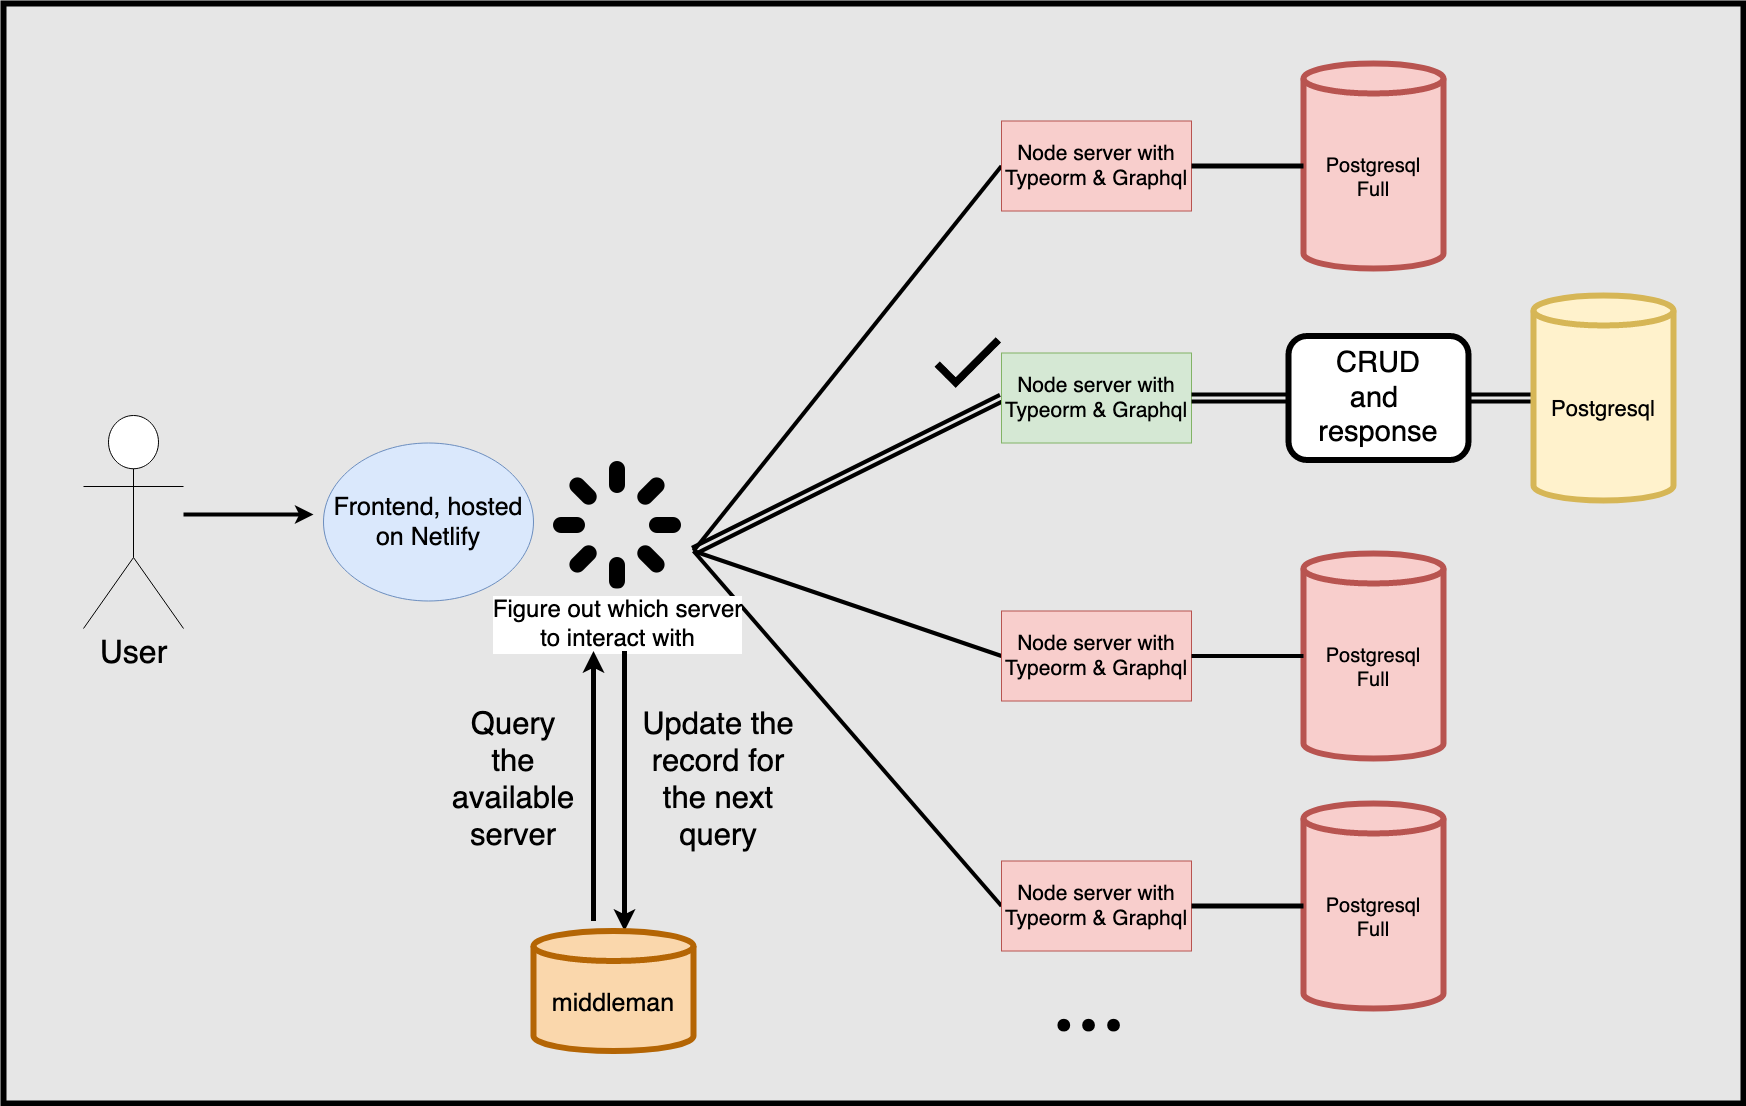

The diagram above was exported from draw.io. Its source (the exported page's mxGraphModel, read from the mxfile embedded in the PNG):
<mxGraphModel dx="2815" dy="1193" grid="1" gridSize="10" guides="1" tooltips="1" connect="1" arrows="1" fold="1" page="1" pageScale="1" pageWidth="850" pageHeight="1100" background="#E6E6E6" math="0" shadow="0">
  <root>
    <mxCell id="0" />
    <mxCell id="1" parent="0" />
    <mxCell id="w3pNeeiGLuZ11ZeNBHqW-39" value="" style="rounded=0;whiteSpace=wrap;html=1;fontSize=22;strokeWidth=6;fillColor=#E6E6E6;" vertex="1" parent="1">
      <mxGeometry x="-10" y="550" width="1740" height="1100" as="geometry" />
    </mxCell>
    <mxCell id="Wk9PrIWTFOHUWH_nrVrl-3" value="&lt;div style=&quot;font-size: 32px;&quot;&gt;User&lt;/div&gt;&lt;div style=&quot;font-size: 32px;&quot;&gt;&lt;br style=&quot;font-size: 32px;&quot;&gt;&lt;/div&gt;" style="shape=umlActor;verticalLabelPosition=bottom;verticalAlign=top;html=1;outlineConnect=0;fontSize=32;" parent="1" vertex="1">
      <mxGeometry x="70" y="962" width="100" height="213" as="geometry" />
    </mxCell>
    <mxCell id="Wk9PrIWTFOHUWH_nrVrl-8" value="" style="endArrow=classic;html=1;strokeWidth=4;fontSize=17;" parent="1" edge="1">
      <mxGeometry width="50" height="50" relative="1" as="geometry">
        <mxPoint x="170" y="1061" as="sourcePoint" />
        <mxPoint x="300" y="1061" as="targetPoint" />
      </mxGeometry>
    </mxCell>
    <mxCell id="Wk9PrIWTFOHUWH_nrVrl-9" value="&lt;font style=&quot;font-size: 25px;&quot;&gt;Frontend, hosted on Netlify&lt;/font&gt;" style="ellipse;whiteSpace=wrap;html=1;fillColor=#dae8fc;strokeColor=#6c8ebf;fontSize=25;" parent="1" vertex="1">
      <mxGeometry x="310" y="989.5" width="210" height="158" as="geometry" />
    </mxCell>
    <mxCell id="w3pNeeiGLuZ11ZeNBHqW-1" value="" style="endArrow=none;html=1;strokeWidth=4;entryX=0;entryY=0.5;entryDx=0;entryDy=0;" edge="1" parent="1" target="w3pNeeiGLuZ11ZeNBHqW-6">
      <mxGeometry width="50" height="50" relative="1" as="geometry">
        <mxPoint x="680" y="1097.5" as="sourcePoint" />
        <mxPoint x="990" y="877.5" as="targetPoint" />
      </mxGeometry>
    </mxCell>
    <mxCell id="w3pNeeiGLuZ11ZeNBHqW-2" value="" style="endArrow=none;html=1;strokeWidth=4;entryX=0;entryY=0.5;entryDx=0;entryDy=0;" edge="1" parent="1" target="w3pNeeiGLuZ11ZeNBHqW-18">
      <mxGeometry width="50" height="50" relative="1" as="geometry">
        <mxPoint x="680" y="1097.5" as="sourcePoint" />
        <mxPoint x="980" y="1277.5" as="targetPoint" />
      </mxGeometry>
    </mxCell>
    <mxCell id="w3pNeeiGLuZ11ZeNBHqW-3" value="" style="endArrow=none;html=1;strokeWidth=4;entryX=0;entryY=0.5;entryDx=0;entryDy=0;shape=link;" edge="1" parent="1" target="w3pNeeiGLuZ11ZeNBHqW-16">
      <mxGeometry width="50" height="50" relative="1" as="geometry">
        <mxPoint x="680" y="1097.5" as="sourcePoint" />
        <mxPoint x="990" y="1007.5" as="targetPoint" />
      </mxGeometry>
    </mxCell>
    <mxCell id="w3pNeeiGLuZ11ZeNBHqW-4" value="" style="endArrow=none;html=1;strokeWidth=4;entryX=0;entryY=0.5;entryDx=0;entryDy=0;" edge="1" parent="1" target="w3pNeeiGLuZ11ZeNBHqW-17">
      <mxGeometry width="50" height="50" relative="1" as="geometry">
        <mxPoint x="680" y="1097.5" as="sourcePoint" />
        <mxPoint x="980" y="1147.5" as="targetPoint" />
      </mxGeometry>
    </mxCell>
    <mxCell id="w3pNeeiGLuZ11ZeNBHqW-6" value="Node server with Typeorm &amp;amp; Graphql" style="rounded=0;whiteSpace=wrap;html=1;fillColor=#f8cecc;strokeColor=#b85450;fontSize=21;" vertex="1" parent="1">
      <mxGeometry x="988" y="667.5" width="190" height="90" as="geometry" />
    </mxCell>
    <mxCell id="w3pNeeiGLuZ11ZeNBHqW-9" value="" style="shape=image;html=1;verticalAlign=top;verticalLabelPosition=bottom;labelBackgroundColor=#ffffff;imageAspect=0;aspect=fixed;image=https://cdn1.iconfinder.com/data/icons/material-core/18/check-128.png" vertex="1" parent="1">
      <mxGeometry x="920" y="877.5" width="68" height="68" as="geometry" />
    </mxCell>
    <mxCell id="w3pNeeiGLuZ11ZeNBHqW-12" value="&lt;div&gt;&lt;font style=&quot;font-size: 29px&quot;&gt;CRUD&lt;/font&gt;&lt;/div&gt;&lt;div&gt;&lt;font style=&quot;font-size: 29px&quot;&gt;and&amp;nbsp; response &lt;br&gt;&lt;/font&gt;&lt;/div&gt;" style="rounded=1;whiteSpace=wrap;html=1;strokeWidth=6;" vertex="1" parent="1">
      <mxGeometry x="1275" y="882.5" width="180" height="124" as="geometry" />
    </mxCell>
    <mxCell id="w3pNeeiGLuZ11ZeNBHqW-13" value="" style="endArrow=none;html=1;strokeWidth=4;exitX=1;exitY=0.5;exitDx=0;exitDy=0;shape=link;" edge="1" parent="1" source="w3pNeeiGLuZ11ZeNBHqW-12" target="w3pNeeiGLuZ11ZeNBHqW-14">
      <mxGeometry width="50" height="50" relative="1" as="geometry">
        <mxPoint x="1060" y="1097.5" as="sourcePoint" />
        <mxPoint x="1320" y="887.5" as="targetPoint" />
      </mxGeometry>
    </mxCell>
    <mxCell id="w3pNeeiGLuZ11ZeNBHqW-14" value="&lt;font style=&quot;font-size: 22px;&quot;&gt;Postgresql&lt;/font&gt;" style="shape=cylinder3;whiteSpace=wrap;html=1;boundedLbl=1;backgroundOutline=1;size=15;strokeWidth=6;fillColor=#fff2cc;strokeColor=#d6b656;fontSize=22;" vertex="1" parent="1">
      <mxGeometry x="1520" y="842" width="140" height="205" as="geometry" />
    </mxCell>
    <mxCell id="w3pNeeiGLuZ11ZeNBHqW-16" value="Node server with Typeorm &amp;amp; Graphql" style="rounded=0;whiteSpace=wrap;html=1;fillColor=#d5e8d4;strokeColor=#82b366;fontSize=21;" vertex="1" parent="1">
      <mxGeometry x="988" y="899.5" width="190" height="90" as="geometry" />
    </mxCell>
    <mxCell id="w3pNeeiGLuZ11ZeNBHqW-17" value="Node server with Typeorm &amp;amp; Graphql" style="rounded=0;whiteSpace=wrap;html=1;fillColor=#f8cecc;strokeColor=#b85450;fontSize=21;" vertex="1" parent="1">
      <mxGeometry x="988" y="1157.5" width="190" height="90" as="geometry" />
    </mxCell>
    <mxCell id="w3pNeeiGLuZ11ZeNBHqW-18" value="Node server with Typeorm &amp;amp; Graphql" style="rounded=0;whiteSpace=wrap;html=1;fillColor=#f8cecc;strokeColor=#b85450;fontSize=21;" vertex="1" parent="1">
      <mxGeometry x="988" y="1407.5" width="190" height="90" as="geometry" />
    </mxCell>
    <mxCell id="w3pNeeiGLuZ11ZeNBHqW-20" value="" style="endArrow=none;html=1;strokeWidth=4;exitX=1;exitY=0.5;exitDx=0;exitDy=0;entryX=0;entryY=0.5;entryDx=0;entryDy=0;shape=link;" edge="1" parent="1" source="w3pNeeiGLuZ11ZeNBHqW-16" target="w3pNeeiGLuZ11ZeNBHqW-12">
      <mxGeometry width="50" height="50" relative="1" as="geometry">
        <mxPoint x="1240" y="1137.5" as="sourcePoint" />
        <mxPoint x="1540" y="1187.5" as="targetPoint" />
      </mxGeometry>
    </mxCell>
    <mxCell id="w3pNeeiGLuZ11ZeNBHqW-22" value="&lt;font style=&quot;font-size: 100px&quot; face=&quot;Comic Sans MS&quot;&gt;...&lt;/font&gt;" style="text;html=1;strokeColor=none;fillColor=none;align=center;verticalAlign=middle;whiteSpace=wrap;rounded=0;fontSize=21;" vertex="1" parent="1">
      <mxGeometry x="950" y="1497.5" width="250" height="70" as="geometry" />
    </mxCell>
    <mxCell id="w3pNeeiGLuZ11ZeNBHqW-23" value="&lt;div style=&quot;font-size: 24px;&quot;&gt;Figure out which server&lt;/div&gt;&lt;div style=&quot;font-size: 24px;&quot;&gt; to interact with&lt;/div&gt;" style="shape=image;html=1;verticalAlign=top;verticalLabelPosition=bottom;labelBackgroundColor=#ffffff;imageAspect=0;aspect=fixed;image=https://cdn4.iconfinder.com/data/icons/pictype-free-vector-icons/16/spinner-128.png;fontSize=24;strokeColor=#000000;strokeWidth=6;" vertex="1" parent="1">
      <mxGeometry x="540" y="1007.5" width="128" height="128" as="geometry" />
    </mxCell>
    <mxCell id="w3pNeeiGLuZ11ZeNBHqW-25" value="" style="endArrow=classic;html=1;fontSize=25;strokeWidth=5;" edge="1" parent="1">
      <mxGeometry width="50" height="50" relative="1" as="geometry">
        <mxPoint x="611" y="1197.5" as="sourcePoint" />
        <mxPoint x="611" y="1477.5" as="targetPoint" />
      </mxGeometry>
    </mxCell>
    <mxCell id="w3pNeeiGLuZ11ZeNBHqW-26" value="" style="endArrow=classic;html=1;fontSize=25;strokeWidth=5;" edge="1" parent="1">
      <mxGeometry width="50" height="50" relative="1" as="geometry">
        <mxPoint x="580" y="1467.5" as="sourcePoint" />
        <mxPoint x="580" y="1197.5" as="targetPoint" />
      </mxGeometry>
    </mxCell>
    <mxCell id="w3pNeeiGLuZ11ZeNBHqW-27" value="&lt;div&gt;middleman&lt;/div&gt;" style="shape=cylinder3;whiteSpace=wrap;html=1;boundedLbl=1;backgroundOutline=1;size=15;fontSize=25;strokeColor=#b46504;strokeWidth=6;fillColor=#fad7ac;" vertex="1" parent="1">
      <mxGeometry x="520" y="1477.5" width="160" height="120" as="geometry" />
    </mxCell>
    <mxCell id="w3pNeeiGLuZ11ZeNBHqW-28" value="Update the record for the next query" style="text;html=1;strokeColor=none;fillColor=none;align=center;verticalAlign=middle;whiteSpace=wrap;rounded=0;fontSize=31;" vertex="1" parent="1">
      <mxGeometry x="620" y="1317.5" width="170" height="20" as="geometry" />
    </mxCell>
    <mxCell id="w3pNeeiGLuZ11ZeNBHqW-29" value="&lt;div&gt;&lt;font style=&quot;font-size: 20px&quot;&gt;Postgresql&lt;/font&gt;&lt;/div&gt;&lt;div&gt;&lt;font style=&quot;font-size: 20px&quot;&gt;Full&lt;br&gt;&lt;/font&gt;&lt;/div&gt;" style="shape=cylinder3;whiteSpace=wrap;html=1;boundedLbl=1;backgroundOutline=1;size=15;strokeWidth=6;fillColor=#f8cecc;strokeColor=#b85450;" vertex="1" parent="1">
      <mxGeometry x="1290" y="1100" width="140" height="205" as="geometry" />
    </mxCell>
    <mxCell id="w3pNeeiGLuZ11ZeNBHqW-30" value="" style="endArrow=none;html=1;strokeWidth=4;entryX=0;entryY=0.5;entryDx=0;entryDy=0;entryPerimeter=0;exitX=1;exitY=0.5;exitDx=0;exitDy=0;" edge="1" parent="1" source="w3pNeeiGLuZ11ZeNBHqW-17" target="w3pNeeiGLuZ11ZeNBHqW-29">
      <mxGeometry width="50" height="50" relative="1" as="geometry">
        <mxPoint x="690" y="1107.5" as="sourcePoint" />
        <mxPoint x="998" y="1212.5" as="targetPoint" />
      </mxGeometry>
    </mxCell>
    <mxCell id="w3pNeeiGLuZ11ZeNBHqW-31" value="&lt;div&gt;&lt;font style=&quot;font-size: 20px&quot;&gt;Postgresql&lt;/font&gt;&lt;/div&gt;&lt;div&gt;&lt;font style=&quot;font-size: 20px&quot;&gt;Full&lt;br&gt;&lt;/font&gt;&lt;/div&gt;" style="shape=cylinder3;whiteSpace=wrap;html=1;boundedLbl=1;backgroundOutline=1;size=15;strokeWidth=6;fillColor=#f8cecc;strokeColor=#b85450;" vertex="1" parent="1">
      <mxGeometry x="1290" y="610" width="140" height="205" as="geometry" />
    </mxCell>
    <mxCell id="w3pNeeiGLuZ11ZeNBHqW-32" value="&lt;div&gt;&lt;font style=&quot;font-size: 20px&quot;&gt;Postgresql&lt;/font&gt;&lt;/div&gt;&lt;div&gt;&lt;font style=&quot;font-size: 20px&quot;&gt;Full&lt;br&gt;&lt;/font&gt;&lt;/div&gt;" style="shape=cylinder3;whiteSpace=wrap;html=1;boundedLbl=1;backgroundOutline=1;size=15;strokeWidth=6;fillColor=#f8cecc;strokeColor=#b85450;" vertex="1" parent="1">
      <mxGeometry x="1290" y="1350" width="140" height="205" as="geometry" />
    </mxCell>
    <mxCell id="w3pNeeiGLuZ11ZeNBHqW-33" value="" style="endArrow=none;html=1;fontSize=25;strokeWidth=5;exitX=1;exitY=0.5;exitDx=0;exitDy=0;entryX=0;entryY=0.5;entryDx=0;entryDy=0;entryPerimeter=0;" edge="1" parent="1" source="w3pNeeiGLuZ11ZeNBHqW-18" target="w3pNeeiGLuZ11ZeNBHqW-32">
      <mxGeometry width="50" height="50" relative="1" as="geometry">
        <mxPoint x="940" y="1127.5" as="sourcePoint" />
        <mxPoint x="990" y="1077.5" as="targetPoint" />
      </mxGeometry>
    </mxCell>
    <mxCell id="w3pNeeiGLuZ11ZeNBHqW-34" value="" style="endArrow=none;html=1;fontSize=25;strokeWidth=5;exitX=1;exitY=0.5;exitDx=0;exitDy=0;entryX=0;entryY=0.5;entryDx=0;entryDy=0;entryPerimeter=0;" edge="1" parent="1" source="w3pNeeiGLuZ11ZeNBHqW-6" target="w3pNeeiGLuZ11ZeNBHqW-31">
      <mxGeometry width="50" height="50" relative="1" as="geometry">
        <mxPoint x="940" y="1117.5" as="sourcePoint" />
        <mxPoint x="990" y="1067.5" as="targetPoint" />
      </mxGeometry>
    </mxCell>
    <mxCell id="w3pNeeiGLuZ11ZeNBHqW-35" value="Query the available server" style="text;html=1;strokeColor=none;fillColor=none;align=center;verticalAlign=middle;whiteSpace=wrap;rounded=0;fontSize=31;strokeWidth=6;" vertex="1" parent="1">
      <mxGeometry x="480" y="1317.5" width="40" height="20" as="geometry" />
    </mxCell>
  </root>
</mxGraphModel>